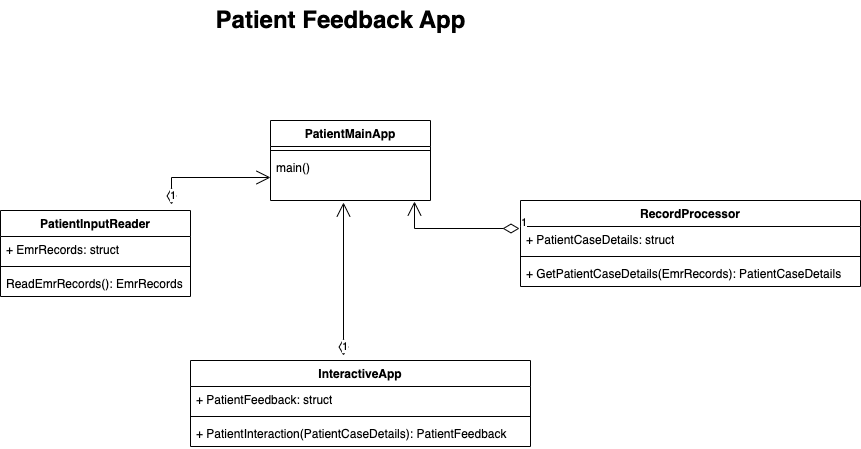

The diagram above was exported from draw.io. Its source (the exported page's mxGraphModel, read from the mxfile embedded in the PNG):
<mxGraphModel dx="941" dy="1634" grid="1" gridSize="10" guides="1" tooltips="1" connect="1" arrows="1" fold="1" page="1" pageScale="1" pageWidth="850" pageHeight="1100" math="0" shadow="0">
  <root>
    <mxCell id="0" />
    <mxCell id="1" parent="0" />
    <mxCell id="5nFc1zcZZAkTbD3FNnD1-11" value="PatientInputReader" style="swimlane;fontStyle=1;align=center;verticalAlign=top;childLayout=stackLayout;horizontal=1;startSize=26;horizontalStack=0;resizeParent=1;resizeParentMax=0;resizeLast=0;collapsible=1;marginBottom=0;whiteSpace=wrap;html=1;" vertex="1" parent="1">
      <mxGeometry x="50" y="60" width="190" height="86" as="geometry" />
    </mxCell>
    <mxCell id="5nFc1zcZZAkTbD3FNnD1-12" value="+ EmrRecords: struct" style="text;strokeColor=none;fillColor=none;align=left;verticalAlign=top;spacingLeft=4;spacingRight=4;overflow=hidden;rotatable=0;points=[[0,0.5],[1,0.5]];portConstraint=eastwest;whiteSpace=wrap;html=1;" vertex="1" parent="5nFc1zcZZAkTbD3FNnD1-11">
      <mxGeometry y="26" width="190" height="26" as="geometry" />
    </mxCell>
    <mxCell id="5nFc1zcZZAkTbD3FNnD1-13" value="" style="line;strokeWidth=1;fillColor=none;align=left;verticalAlign=middle;spacingTop=-1;spacingLeft=3;spacingRight=3;rotatable=0;labelPosition=right;points=[];portConstraint=eastwest;strokeColor=inherit;" vertex="1" parent="5nFc1zcZZAkTbD3FNnD1-11">
      <mxGeometry y="52" width="190" height="8" as="geometry" />
    </mxCell>
    <mxCell id="5nFc1zcZZAkTbD3FNnD1-14" value="ReadEmrRecords(): EmrRecords" style="text;strokeColor=none;fillColor=none;align=left;verticalAlign=top;spacingLeft=4;spacingRight=4;overflow=hidden;rotatable=0;points=[[0,0.5],[1,0.5]];portConstraint=eastwest;whiteSpace=wrap;html=1;" vertex="1" parent="5nFc1zcZZAkTbD3FNnD1-11">
      <mxGeometry y="60" width="190" height="26" as="geometry" />
    </mxCell>
    <mxCell id="5nFc1zcZZAkTbD3FNnD1-15" value="InteractiveApp" style="swimlane;fontStyle=1;align=center;verticalAlign=top;childLayout=stackLayout;horizontal=1;startSize=26;horizontalStack=0;resizeParent=1;resizeParentMax=0;resizeLast=0;collapsible=1;marginBottom=0;whiteSpace=wrap;html=1;" vertex="1" parent="1">
      <mxGeometry x="240" y="210" width="340" height="86" as="geometry" />
    </mxCell>
    <mxCell id="5nFc1zcZZAkTbD3FNnD1-16" value="+ PatientFeedback: struct" style="text;strokeColor=none;fillColor=none;align=left;verticalAlign=top;spacingLeft=4;spacingRight=4;overflow=hidden;rotatable=0;points=[[0,0.5],[1,0.5]];portConstraint=eastwest;whiteSpace=wrap;html=1;" vertex="1" parent="5nFc1zcZZAkTbD3FNnD1-15">
      <mxGeometry y="26" width="340" height="26" as="geometry" />
    </mxCell>
    <mxCell id="5nFc1zcZZAkTbD3FNnD1-17" value="" style="line;strokeWidth=1;fillColor=none;align=left;verticalAlign=middle;spacingTop=-1;spacingLeft=3;spacingRight=3;rotatable=0;labelPosition=right;points=[];portConstraint=eastwest;strokeColor=inherit;" vertex="1" parent="5nFc1zcZZAkTbD3FNnD1-15">
      <mxGeometry y="52" width="340" height="8" as="geometry" />
    </mxCell>
    <mxCell id="5nFc1zcZZAkTbD3FNnD1-18" value="+ PatientInteraction(PatientCaseDetails): PatientFeedback" style="text;strokeColor=none;fillColor=none;align=left;verticalAlign=top;spacingLeft=4;spacingRight=4;overflow=hidden;rotatable=0;points=[[0,0.5],[1,0.5]];portConstraint=eastwest;whiteSpace=wrap;html=1;" vertex="1" parent="5nFc1zcZZAkTbD3FNnD1-15">
      <mxGeometry y="60" width="340" height="26" as="geometry" />
    </mxCell>
    <mxCell id="5nFc1zcZZAkTbD3FNnD1-19" value="PatientMainApp" style="swimlane;fontStyle=1;align=center;verticalAlign=top;childLayout=stackLayout;horizontal=1;startSize=26;horizontalStack=0;resizeParent=1;resizeParentMax=0;resizeLast=0;collapsible=1;marginBottom=0;whiteSpace=wrap;html=1;" vertex="1" parent="1">
      <mxGeometry x="320" y="-30" width="160" height="80" as="geometry" />
    </mxCell>
    <mxCell id="5nFc1zcZZAkTbD3FNnD1-21" value="" style="line;strokeWidth=1;fillColor=none;align=left;verticalAlign=middle;spacingTop=-1;spacingLeft=3;spacingRight=3;rotatable=0;labelPosition=right;points=[];portConstraint=eastwest;strokeColor=inherit;" vertex="1" parent="5nFc1zcZZAkTbD3FNnD1-19">
      <mxGeometry y="26" width="160" height="8" as="geometry" />
    </mxCell>
    <mxCell id="5nFc1zcZZAkTbD3FNnD1-22" value="main()" style="text;strokeColor=none;fillColor=none;align=left;verticalAlign=top;spacingLeft=4;spacingRight=4;overflow=hidden;rotatable=0;points=[[0,0.5],[1,0.5]];portConstraint=eastwest;whiteSpace=wrap;html=1;" vertex="1" parent="5nFc1zcZZAkTbD3FNnD1-19">
      <mxGeometry y="34" width="160" height="46" as="geometry" />
    </mxCell>
    <mxCell id="5nFc1zcZZAkTbD3FNnD1-24" value="1" style="endArrow=open;html=1;endSize=12;startArrow=diamondThin;startSize=14;startFill=0;edgeStyle=orthogonalEdgeStyle;align=left;verticalAlign=bottom;rounded=0;exitX=0.45;exitY=-0.058;exitDx=0;exitDy=0;exitPerimeter=0;" edge="1" parent="1" source="5nFc1zcZZAkTbD3FNnD1-15">
      <mxGeometry x="-1" y="3" relative="1" as="geometry">
        <mxPoint x="500" y="193" as="sourcePoint" />
        <mxPoint x="393" y="52" as="targetPoint" />
        <Array as="points">
          <mxPoint x="393" y="52" />
        </Array>
      </mxGeometry>
    </mxCell>
    <mxCell id="5nFc1zcZZAkTbD3FNnD1-25" value="RecordProcessor" style="swimlane;fontStyle=1;align=center;verticalAlign=top;childLayout=stackLayout;horizontal=1;startSize=26;horizontalStack=0;resizeParent=1;resizeParentMax=0;resizeLast=0;collapsible=1;marginBottom=0;whiteSpace=wrap;html=1;" vertex="1" parent="1">
      <mxGeometry x="570" y="50" width="340" height="86" as="geometry" />
    </mxCell>
    <mxCell id="5nFc1zcZZAkTbD3FNnD1-26" value="+ PatientCaseDetails: struct" style="text;strokeColor=none;fillColor=none;align=left;verticalAlign=top;spacingLeft=4;spacingRight=4;overflow=hidden;rotatable=0;points=[[0,0.5],[1,0.5]];portConstraint=eastwest;whiteSpace=wrap;html=1;" vertex="1" parent="5nFc1zcZZAkTbD3FNnD1-25">
      <mxGeometry y="26" width="340" height="26" as="geometry" />
    </mxCell>
    <mxCell id="5nFc1zcZZAkTbD3FNnD1-27" value="" style="line;strokeWidth=1;fillColor=none;align=left;verticalAlign=middle;spacingTop=-1;spacingLeft=3;spacingRight=3;rotatable=0;labelPosition=right;points=[];portConstraint=eastwest;strokeColor=inherit;" vertex="1" parent="5nFc1zcZZAkTbD3FNnD1-25">
      <mxGeometry y="52" width="340" height="8" as="geometry" />
    </mxCell>
    <mxCell id="5nFc1zcZZAkTbD3FNnD1-28" value="+ GetPatientCaseDetails(EmrRecords): PatientCaseDetails" style="text;strokeColor=none;fillColor=none;align=left;verticalAlign=top;spacingLeft=4;spacingRight=4;overflow=hidden;rotatable=0;points=[[0,0.5],[1,0.5]];portConstraint=eastwest;whiteSpace=wrap;html=1;" vertex="1" parent="5nFc1zcZZAkTbD3FNnD1-25">
      <mxGeometry y="60" width="340" height="26" as="geometry" />
    </mxCell>
    <mxCell id="5nFc1zcZZAkTbD3FNnD1-29" value="1" style="endArrow=open;html=1;endSize=12;startArrow=diamondThin;startSize=14;startFill=0;edgeStyle=orthogonalEdgeStyle;align=left;verticalAlign=bottom;rounded=0;entryX=0;entryY=0.5;entryDx=0;entryDy=0;exitX=0.9;exitY=-0.07;exitDx=0;exitDy=0;exitPerimeter=0;" edge="1" parent="1" source="5nFc1zcZZAkTbD3FNnD1-11" target="5nFc1zcZZAkTbD3FNnD1-22">
      <mxGeometry x="-1" y="3" relative="1" as="geometry">
        <mxPoint x="240" y="80" as="sourcePoint" />
        <mxPoint x="340" y="70" as="targetPoint" />
      </mxGeometry>
    </mxCell>
    <mxCell id="5nFc1zcZZAkTbD3FNnD1-31" value="1" style="endArrow=open;html=1;endSize=12;startArrow=diamondThin;startSize=14;startFill=0;edgeStyle=orthogonalEdgeStyle;align=left;verticalAlign=bottom;rounded=0;exitX=-0.003;exitY=0.077;exitDx=0;exitDy=0;exitPerimeter=0;entryX=0.9;entryY=1.022;entryDx=0;entryDy=0;entryPerimeter=0;" edge="1" parent="1" source="5nFc1zcZZAkTbD3FNnD1-26" target="5nFc1zcZZAkTbD3FNnD1-22">
      <mxGeometry x="-1" y="3" relative="1" as="geometry">
        <mxPoint x="640" y="9.5" as="sourcePoint" />
        <mxPoint x="480" y="9.5" as="targetPoint" />
      </mxGeometry>
    </mxCell>
    <mxCell id="5nFc1zcZZAkTbD3FNnD1-32" value="Patient Feedback App" style="text;strokeColor=none;fillColor=none;html=1;fontSize=24;fontStyle=1;verticalAlign=middle;align=center;" vertex="1" parent="1">
      <mxGeometry x="340" y="-150" width="100" height="40" as="geometry" />
    </mxCell>
  </root>
</mxGraphModel>